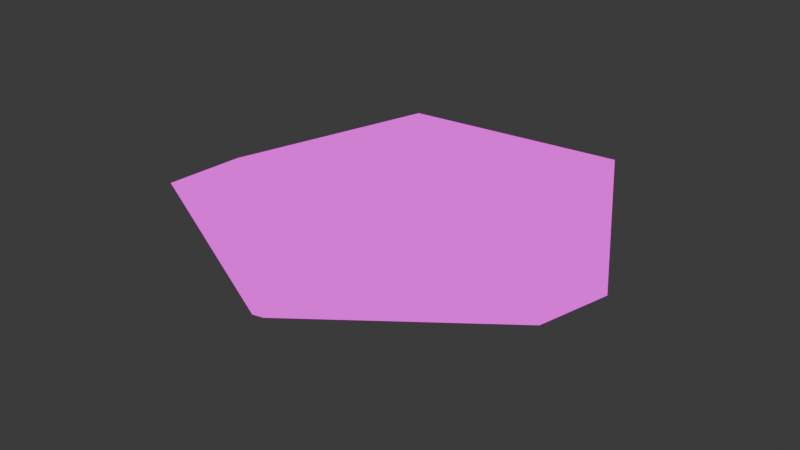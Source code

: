 # Source: ice.blend  (saved by Blender 4.5.90; exported with 4.5.12 LTS)
import bpy
from mathutils import Matrix  # noqa: F401  (used for matrix-valued properties, if any)

bpy.ops.wm.read_factory_settings(use_empty=True)
scene = bpy.context.scene
scene.name = 'Scene'

# ---- collections
col_collection = bpy.data.collections.new('Collection'); scene.collection.children.link(col_collection)

# ---- images (referenced by path relative to the original .blend; pixels are not part of the script)
import os
ASSET_DIR = os.environ.get("B2B_ASSET_DIR", "")  # directory of the original .blend (textures are referenced by path, not embedded)
HERE = os.path.dirname(os.path.abspath(__file__))  # packed textures are extracted next to this script under _unpacked/

def load_image(name, relpath, width, height, colorspace="sRGB"):
    """Load a texture the original file referenced (path relative to the .blend, or extracted next to this script)."""
    p = next((c for c in (os.path.join(HERE, relpath), os.path.join(ASSET_DIR, relpath)) if relpath and os.path.exists(c)), "")
    if p:
        img = bpy.data.images.load(p, check_existing=True)
        img.name = name
    else:  # same state as the original file: an image datablock whose file is absent (Cycles renders it pink)
        img = bpy.data.images.new(name, width, height)
        img.source = "FILE"
        img.filepath = "//" + (relpath or name)
    img.colorspace_settings.name = colorspace
    return img
img_ice_texture_png = load_image('ice_texture.png', 'ice_texture.png', 1024, 1024, 'sRGB')

# ---- materials (node trees are filled in below, after node groups)
mat_ice_material = bpy.data.materials.new('ice_material')
mat_ice_material.alpha_threshold = 0.0
mat_ice_material.roughness = 0.5
mat_ice_material.line_color = (0.0, 0.0, 0.0, 1.0)

# ---- material node trees
mat_ice_material.use_nodes = True; mat_ice_material.node_tree.nodes.clear()
_N = mat_ice_material.node_tree.nodes; _L = mat_ice_material.node_tree.links
n0 = _N.new('ShaderNodeOutputMaterial'); n0.name = 'Material Output'; n0.location = (200, 100)
n1 = _N.new('ShaderNodeEmission'); n1.name = 'Emission'; n1.location = (-200, 100)
n1.inputs[1].default_value = 1.2
n2 = _N.new('ShaderNodeTexImage'); n2.name = 'Image Texture'; n2.location = (-490, 80)
n2.image = img_ice_texture_png
_L.new(n1.outputs[0], n0.inputs[0])
_L.new(n2.outputs[0], n1.inputs[0])
n0.is_active_output = True

# ---- world
world_world = bpy.data.worlds.new('World'); scene.world = world_world
world_world.use_nodes = True; world_world.node_tree.nodes.clear()
_N = world_world.node_tree.nodes; _L = world_world.node_tree.links
n0 = _N.new('ShaderNodeOutputWorld'); n0.name = 'World Output'; n0.location = (200, 100)
n1 = _N.new('ShaderNodeBackground'); n1.name = 'Background'; n1.location = (-200, 100)
n1.inputs[0].default_value = (0.05088, 0.05088, 0.05088, 1.0)
_L.new(n1.outputs[0], n0.inputs[0])
n0.is_active_output = True
world_world.color = (0.05088, 0.05088, 0.05088)
world_world.sun_shadow_jitter_overblur = 0.0

# ---- meshes
me_icosphere = bpy.data.meshes.new('Icosphere')
me_icosphere.from_pydata([(-0.2352, 0.724, -0.1975), (0.1947, -1.018, 0.315), (-0.5841, 0.797, 0.361), (0.4409, 0.9381, 0.315), (1.028, -0.1294, 0.315), (-0.1782, 0.1294, 0.531), (0.1782, -0.1294, -0.6458), (-0.003618, -0.8923, -0.1883), (0.8475, -0.2792, -0.1883), (-0.8503, 2.734e-08, -0.3359), (0.5274, 0.7197, -0.1883), (-0.8898, -0.5209, 0.3567), (-1.044, 7.493e-09, -0.05359), (0.3389, -0.2462, 0.428)], [], [(6, 9, 0), (0, 9, 2), (8, 4, 1), (7, 1, 11), (0, 2, 3), (10, 3, 4), (1, 4, 13), (11, 1, 5), (2, 11, 5), (3, 2, 5), (4, 3, 13), (13, 3, 5), (5, 1, 13), (12, 11, 2), (10, 0, 3), (2, 9, 12), (12, 9, 11), (9, 7, 11), (7, 8, 1), (8, 10, 4), (6, 0, 10), (6, 7, 9), (8, 6, 10), (6, 8, 7)])
_uv = me_icosphere.uv_layers.new(name='UVMap')
_uv.uv.foreach_set('vector', [0.6027, 0.1062, 0.7671, 0.2062, 0.6, 0.2717, 0.6, 0.2717, 0.7671, 0.2062, 0.7247, 0.441, 0.2606, 0.5158, 0.3537, 0.627, 0.1599, 0.7346, 0.06677, 0.6234, 0.1599, 0.7346, 0.01457, 0.8359, 0.6, 0.2717, 0.7247, 0.441, 0.5475, 0.5194, 0.4543, 0.4082, 0.5475, 0.5194, 0.3537, 0.627, 0.1599, 0.7346, 0.3537, 0.627, 0.3513, 0.7948, 0.01457, 0.8359, 0.1599, 0.7346, 0.155, 0.9569, 0.7247, 0.441, 0.9506, 0.3161, 0.9326, 0.472, 0.5475, 0.5194, 0.7247, 0.441, 0.7631, 0.5923, 0.3537, 0.627, 0.5475, 0.5194, 0.4966, 0.7141, 0.4966, 0.7141, 0.5475, 0.5194, 0.5926, 0.715, 0.155, 0.9569, 0.1599, 0.7346, 0.2059, 0.8755, 0.8394, 0.3041, 0.9506, 0.3161, 0.7247, 0.441, 0.4543, 0.4082, 0.6, 0.2717, 0.5475, 0.5194, 0.7247, 0.441, 0.7671, 0.2062, 0.8394, 0.3041, 0.8394, 0.3041, 0.8175, 0.1499, 0.9506, 0.3161, 0.8175, 0.1499, 0.9866, 0.1126, 0.9506, 0.3161, 0.06677, 0.6234, 0.2606, 0.5158, 0.1599, 0.7346, 0.2606, 0.5158, 0.4543, 0.4082, 0.3537, 0.627, 0.408, 0.271, 0.5509, 0.299, 0.4543, 0.4082, 0.8447, 0.02748, 0.9866, 0.1126, 0.8175, 0.1499, 0.2606, 0.5158, 0.2617, 0.4054, 0.4543, 0.4082, 0.06994, 0.4857, 0.2606, 0.5158, 0.06677, 0.6234])
me_icosphere.materials.append(mat_ice_material)
me_icosphere.update()

# ---- objects
ob_icosphere = bpy.data.objects.new('Icosphere', me_icosphere)

# ---- transforms, parenting, visibility, modifiers, constraints
ob_icosphere.location = (0.0, 0.0, 0.0)
ob_icosphere.scale = (1.0, 1.0, 0.249)

# ---- collection membership
col_collection.objects.link(ob_icosphere)

# ---- scene / render settings (as saved in the file)
scene.frame_start = 1; scene.frame_end = 250; scene.frame_set(1)
scene.render.engine = 'BLENDER_EEVEE_NEXT'
bpy.context.view_layer.update()

# ---- added for rendering (the .blend has no active camera): camera
cam_auto = bpy.data.cameras.new('AutoCamera')
cam_auto.lens = 50.0
cam_auto.sensor_width = 36.0
cam_auto.clip_end = 1000.0
ob_auto_camera = bpy.data.objects.new('AutoCamera', cam_auto)
scene.collection.objects.link(ob_auto_camera)
ob_auto_camera.location = (2.64283, -3.22068, 2.10616)
ob_auto_camera.rotation_euler = (1.09748, -7.21219e-08, 0.694738)
scene.camera = ob_auto_camera
bpy.context.view_layer.update()
